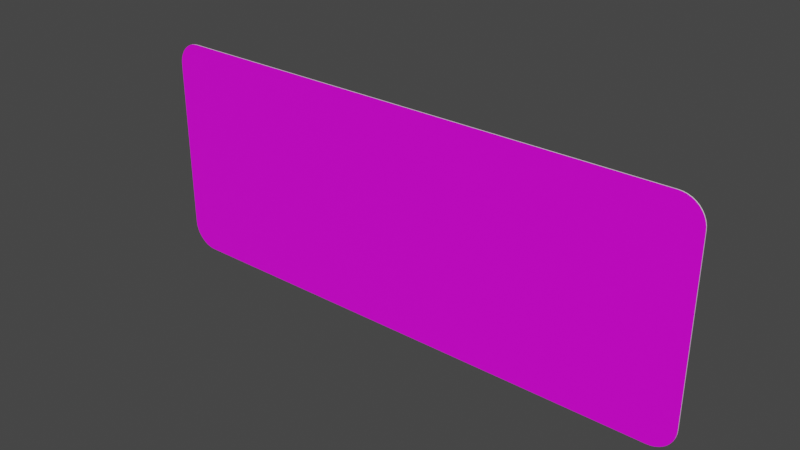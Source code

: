 # Source: rechteck_500_1250.blend  (saved by Blender 3.2.14; exported with 4.5.12 LTS)
import bpy
from mathutils import Matrix  # noqa: F401  (used for matrix-valued properties, if any)

bpy.ops.wm.read_factory_settings(use_empty=True)
scene = bpy.context.scene
scene.name = 'Scene'

# ---- collections
col_collection = bpy.data.collections.new('Collection'); scene.collection.children.link(col_collection)

# ---- images (referenced by path relative to the original .blend; pixels are not part of the script)
import os
ASSET_DIR = os.environ.get("B2B_ASSET_DIR", "")  # directory of the original .blend (textures are referenced by path, not embedded)
HERE = os.path.dirname(os.path.abspath(__file__))  # packed textures are extracted next to this script under _unpacked/

def load_image(name, relpath, width, height, colorspace="sRGB"):
    """Load a texture the original file referenced (path relative to the .blend, or extracted next to this script)."""
    p = next((c for c in (os.path.join(HERE, relpath), os.path.join(ASSET_DIR, relpath)) if relpath and os.path.exists(c)), "")
    if p:
        img = bpy.data.images.load(p, check_existing=True)
        img.name = name
    else:  # same state as the original file: an image datablock whose file is absent (Cycles renders it pink)
        img = bpy.data.images.new(name, width, height)
        img.source = "FILE"
        img.filepath = "//" + (relpath or name)
    img.colorspace_settings.name = colorspace
    return img
img_rohling_jpg = load_image('rohling.jpg', 'rohling.jpg', 1024, 1024, 'sRGB')

# ---- materials (node trees are filled in below, after node groups)
mat_material = bpy.data.materials.new('Material')
mat_material.alpha_threshold = 0.0
mat_material.use_transparent_shadow = False
mat_material.line_color = (0.0, 0.0, 0.0, 1.0)
mat_material_001 = bpy.data.materials.new('Material.001')
mat_material_001.use_transparent_shadow = False

# ---- material node trees
mat_material.use_nodes = True; mat_material.node_tree.nodes.clear()
_N = mat_material.node_tree.nodes; _L = mat_material.node_tree.links
n0 = _N.new('ShaderNodeOutputMaterial'); n0.name = 'Material Output'; n0.location = (300, 300)
n1 = _N.new('ShaderNodeBsdfPrincipled'); n1.name = 'Principled BSDF'; n1.location = (10, 300)
n1.distribution = 'GGX'
n1.subsurface_method = 'RANDOM_WALK_SKIN'
n1.inputs[2].default_value = 0.4
n1.inputs[3].default_value = 1.45
n1.inputs[27].default_value = (0.0, 0.0, 0.0, 1.0)
n1.inputs[28].default_value = 1.0
n2 = _N.new('ShaderNodeTexImage'); n2.name = 'Image Texture'; n2.location = (-280, 280)
n2.image = img_rohling_jpg
_L.new(n1.outputs[0], n0.inputs[0])
_L.new(n2.outputs[0], n1.inputs[0])
n0.is_active_output = True
mat_material_001.use_nodes = True; mat_material_001.node_tree.nodes.clear()
_N = mat_material_001.node_tree.nodes; _L = mat_material_001.node_tree.links
n0 = _N.new('ShaderNodeBsdfPrincipled'); n0.name = 'Principled BSDF'; n0.location = (10, 300)
n0.distribution = 'GGX'
n0.subsurface_method = 'RANDOM_WALK_SKIN'
n0.inputs[3].default_value = 1.45
n0.inputs[27].default_value = (0.0, 0.0, 0.0, 1.0)
n0.inputs[28].default_value = 1.0
n1 = _N.new('ShaderNodeOutputMaterial'); n1.name = 'Material Output'; n1.location = (300, 300)
_L.new(n0.outputs[0], n1.inputs[0])
n1.is_active_output = True

# ---- world
world_world = bpy.data.worlds.new('World'); scene.world = world_world
world_world.use_nodes = True; world_world.node_tree.nodes.clear()
_N = world_world.node_tree.nodes; _L = world_world.node_tree.links
n0 = _N.new('ShaderNodeOutputWorld'); n0.name = 'World Output'; n0.location = (300, 300)
n1 = _N.new('ShaderNodeBackground'); n1.name = 'Background'; n1.location = (10, 300)
n1.inputs[0].default_value = (0.05088, 0.05088, 0.05088, 1.0)
_L.new(n1.outputs[0], n0.inputs[0])
n0.is_active_output = True
world_world.color = (0.05088, 0.05088, 0.05088)
world_world.use_sun_shadow = False
world_world.sun_shadow_jitter_overblur = 0.0

# ---- meshes
me_plane = bpy.data.meshes.new('Plane')
me_plane.from_pydata([(-0.9111, 0.0, -4.371e-08), (-1.0, 0.05552, -3.886e-08), (-0.925, 0.0006836, -4.365e-08), (-0.9385, 0.002717, -4.347e-08), (-0.9514, 0.006052, -4.318e-08), (-0.9633, 0.0106, -4.278e-08), (-0.974, 0.01626, -4.229e-08), (-0.983, 0.02289, -4.171e-08), (-0.9903, 0.03032, -4.106e-08), (-0.9956, 0.03836, -4.036e-08), (-0.9989, 0.04684, -3.962e-08), (1.0, 0.05552, -3.886e-08), (0.9115, 0.0, -4.371e-08), (0.9989, 0.04684, -3.962e-08), (0.9957, 0.03836, -4.036e-08), (0.9903, 0.03032, -4.106e-08), (0.9831, 0.02289, -4.171e-08), (0.9741, 0.01626, -4.229e-08), (0.9635, 0.0106, -4.278e-08), (0.9517, 0.006052, -4.318e-08), (0.9388, 0.002717, -4.347e-08), (0.9253, 0.0006836, -4.365e-08), (-1.0, 0.4445, -4.854e-09), (-0.9111, 0.5, 0.0), (-0.9989, 0.4532, -4.095e-09), (-0.9956, 0.4616, -3.354e-09), (-0.9903, 0.4697, -2.65e-09), (-0.983, 0.4771, -2.001e-09), (-0.974, 0.4837, -1.422e-09), (-0.9633, 0.4894, -9.27e-10), (-0.9514, 0.4939, -5.29e-10), (-0.9385, 0.4973, -2.376e-10), (-0.925, 0.4993, -5.976e-11), (0.9115, 0.5, 0.0), (1.0, 0.4445, -4.854e-09), (0.9253, 0.4993, -5.976e-11), (0.9388, 0.4973, -2.376e-10), (0.9517, 0.4939, -5.29e-10), (0.9635, 0.4894, -9.27e-10), (0.9741, 0.4837, -1.422e-09), (0.9831, 0.4771, -2.001e-09), (0.9903, 0.4697, -2.65e-09), (0.9957, 0.4616, -3.354e-09), (0.9989, 0.4532, -4.095e-09), (-0.9111, 0.5, 0.002), (-1.0, 0.4445, 0.002), (-0.925, 0.4993, 0.002), (-0.9385, 0.4973, 0.002), (-0.9514, 0.4939, 0.002), (-0.9633, 0.4894, 0.002), (-0.974, 0.4837, 0.002), (-0.983, 0.4771, 0.002), (-0.9903, 0.4697, 0.002), (-0.9956, 0.4616, 0.002), (-0.9989, 0.4532, 0.002), (-1.0, 0.05552, 0.002), (-0.9111, -1.814e-08, 0.002), (-0.9989, 0.04684, 0.002), (-0.9956, 0.03836, 0.002), (-0.9903, 0.03032, 0.002), (-0.983, 0.02289, 0.002), (-0.974, 0.01626, 0.002), (-0.9633, 0.0106, 0.002), (-0.9514, 0.006051, 0.002), (-0.9385, 0.002717, 0.002), (-0.925, 0.0006835, 0.002), (0.9115, -1.814e-08, 0.002), (1.0, 0.05552, 0.002), (0.9253, 0.0006835, 0.002), (0.9388, 0.002717, 0.002), (0.9517, 0.006051, 0.002), (0.9635, 0.0106, 0.002), (0.9741, 0.01626, 0.002), (0.9831, 0.02289, 0.002), (0.9903, 0.03032, 0.002), (0.9957, 0.03836, 0.002), (0.9989, 0.04684, 0.002), (1.0, 0.4445, 0.002), (0.9115, 0.5, 0.002), (0.9989, 0.4532, 0.002), (0.9957, 0.4616, 0.002), (0.9903, 0.4697, 0.002), (0.9831, 0.4771, 0.002), (0.9741, 0.4837, 0.002), (0.9635, 0.4894, 0.002), (0.9517, 0.4939, 0.002), (0.9388, 0.4973, 0.002), (0.9253, 0.4993, 0.002)], [], [(11, 34, 77, 67), (66, 68, 69, 70, 71, 72, 73, 74, 75, 76, 67, 77, 79, 80, 81, 82, 83, 84, 85, 86, 87, 78, 44, 46, 47, 48, 49, 50, 51, 52, 53, 54, 45, 55, 57, 58, 59, 60, 61, 62, 63, 64, 65, 56), (33, 23, 44, 78), (22, 1, 55, 45), (33, 35, 36, 37, 38, 39, 40, 41, 42, 43, 34, 11, 13, 14, 15, 16, 17, 18, 19, 20, 21, 12, 0, 2, 3, 4, 5, 6, 7, 8, 9, 10, 1, 22, 24, 25, 26, 27, 28, 29, 30, 31, 32, 23), (33, 78, 87, 35), (35, 87, 86, 36), (36, 86, 85, 37), (37, 85, 84, 38), (38, 84, 83, 39), (39, 83, 82, 40), (40, 82, 81, 41), (41, 81, 80, 42), (42, 80, 79, 43), (43, 79, 77, 34), (66, 12, 21, 68), (68, 21, 20, 69), (69, 20, 19, 70), (70, 19, 18, 71), (71, 18, 17, 72), (72, 17, 16, 73), (73, 16, 15, 74), (74, 15, 14, 75), (75, 14, 13, 76), (76, 13, 11, 67), (0, 56, 65, 2), (2, 65, 64, 3), (3, 64, 63, 4), (4, 63, 62, 5), (5, 62, 61, 6), (6, 61, 60, 7), (7, 60, 59, 8), (8, 59, 58, 9), (9, 58, 57, 10), (10, 57, 55, 1), (44, 23, 32, 46), (46, 32, 31, 47), (47, 31, 30, 48), (48, 30, 29, 49), (49, 29, 28, 50), (50, 28, 27, 51), (51, 27, 26, 52), (52, 26, 25, 53), (53, 25, 24, 54), (54, 24, 22, 45), (0, 12, 66, 56)])
me_plane.polygons.foreach_set('material_index', [1, 0, 1, 1, 1, 1, 1, 1, 1, 1, 1, 1, 1, 1, 1, 1, 1, 1, 1, 1, 1, 1, 1, 1, 1, 1, 1, 1, 1, 1, 1, 1, 1, 1, 1, 1, 1, 1, 1, 1, 1, 1, 1, 1, 1, 1])
_uv = me_plane.uv_layers.new(name='UVMap')
_uv.uv.foreach_set('vector', [1.0, 0.111, 1.0, 0.889, 1.0, 0.889, 1.0, 0.111, 0.9533, 0.004603, 0.9601, 0.005957, 0.9669, 0.009988, 0.9732, 0.01659, 0.9791, 0.02561, 0.9844, 0.03683, 0.9889, 0.04995, 0.9925, 0.06468, 0.9951, 0.08063, 0.9967, 0.09741, 0.9973, 0.1146, 0.9973, 0.8854, 0.9967, 0.9026, 0.9951, 0.9194, 0.9925, 0.9353, 0.9889, 0.95, 0.9844, 0.9632, 0.9791, 0.9744, 0.9732, 0.9834, 0.9669, 0.99, 0.9601, 0.994, 0.9533, 0.9954, 0.04694, 0.9954, 0.04002, 0.994, 0.03327, 0.99, 0.02686, 0.9834, 0.02094, 0.9744, 0.01566, 0.9632, 0.01116, 0.95, 0.007529, 0.9353, 0.004873, 0.9194, 0.003253, 0.9026, 0.002708, 0.8854, 0.002708, 0.1146, 0.003253, 0.09741, 0.004873, 0.08063, 0.007529, 0.06468, 0.01116, 0.04995, 0.01566, 0.03683, 0.02094, 0.02561, 0.02686, 0.01659, 0.03327, 0.009988, 0.04002, 0.005957, 0.04694, 0.004603, 0.9557, 1.0, 0.04447, 1.0, 0.04447, 1.0, 0.9557, 1.0, 0.0, 0.889, 0.0, 0.111, 0.0, 0.111, 0.0, 0.889, 0.9557, 1.0, 0.9627, 0.9995, 0.9694, 0.9982, 0.9758, 0.996, 0.9817, 0.9929, 0.9957, 0.9892, 0.9972, 0.9542, 0.9984, 0.9394, 0.9993, 0.9233, 0.9998, 0.9063, 1.0, 0.889, 1.0, 0.111, 0.9998, 0.09367, 0.9993, 0.07673, 0.9984, 0.06063, 0.9972, 0.04577, 0.9957, 0.01084, 0.9817, 0.007069, 0.9758, 0.004034, 0.9694, 0.001812, 0.9627, 0.0004557, 0.9557, 0.0, 0.04447, 0.0, 0.03751, 0.0004557, 0.03073, 0.001812, 0.02428, 0.004034, 0.01833, 0.007069, 0.004342, 0.01084, 0.002831, 0.04577, 0.001616, 0.06063, 0.0007255, 0.07673, 0.0001825, 0.09367, 0.0, 0.111, 0.0, 0.889, 0.0001825, 0.9063, 0.0007255, 0.9233, 0.001616, 0.9394, 0.002831, 0.9542, 0.004342, 0.9892, 0.01833, 0.9929, 0.02428, 0.996, 0.03073, 0.9982, 0.03751, 0.9995, 0.04447, 1.0, 0.9557, 1.0, 0.9557, 1.0, 0.9627, 0.9995, 0.9627, 0.9995, 0.9627, 0.9995, 0.9627, 0.9995, 0.9694, 0.9982, 0.9694, 0.9982, 0.9694, 0.9982, 0.9694, 0.9982, 0.9758, 0.996, 0.9758, 0.996, 0.9758, 0.996, 0.9758, 0.996, 0.9817, 0.9929, 0.9817, 0.9929, 0.9817, 0.9929, 0.9817, 0.9929, 0.9957, 0.9892, 0.9957, 0.9892, 0.9957, 0.9892, 0.9957, 0.9892, 0.9972, 0.9542, 0.9972, 0.9542, 0.9972, 0.9542, 0.9972, 0.9542, 0.9984, 0.9394, 0.9984, 0.9394, 0.9984, 0.9394, 0.9984, 0.9394, 0.9993, 0.9233, 0.9993, 0.9233, 0.9993, 0.9233, 0.9993, 0.9233, 0.9998, 0.9063, 0.9998, 0.9063, 0.9998, 0.9063, 0.9998, 0.9063, 1.0, 0.889, 1.0, 0.889, 0.9557, 0.0, 0.9557, 0.0, 0.9627, 0.0004557, 0.9627, 0.0004557, 0.9627, 0.0004557, 0.9627, 0.0004557, 0.9694, 0.001812, 0.9694, 0.001812, 0.9694, 0.001812, 0.9694, 0.001812, 0.9758, 0.004034, 0.9758, 0.004034, 0.9758, 0.004034, 0.9758, 0.004034, 0.9817, 0.007069, 0.9817, 0.007069, 0.9817, 0.007069, 0.9817, 0.007069, 0.9957, 0.01084, 0.9957, 0.01084, 0.9957, 0.01084, 0.9957, 0.01084, 0.9972, 0.04577, 0.9972, 0.04577, 0.9972, 0.04577, 0.9972, 0.04577, 0.9984, 0.06063, 0.9984, 0.06063, 0.9984, 0.06063, 0.9984, 0.06063, 0.9993, 0.07673, 0.9993, 0.07673, 0.9993, 0.07673, 0.9993, 0.07673, 0.9998, 0.09367, 0.9998, 0.09367, 0.9998, 0.09367, 0.9998, 0.09367, 1.0, 0.111, 1.0, 0.111, 0.04447, 0.0, 0.04447, 0.0, 0.03751, 0.0004557, 0.03751, 0.0004557, 0.03751, 0.0004557, 0.03751, 0.0004557, 0.03073, 0.001812, 0.03073, 0.001812, 0.03073, 0.001812, 0.03073, 0.001812, 0.02428, 0.004034, 0.02428, 0.004034, 0.02428, 0.004034, 0.02428, 0.004034, 0.01833, 0.007069, 0.01833, 0.007069, 0.01833, 0.007069, 0.01833, 0.007069, 0.004342, 0.01084, 0.004342, 0.01084, 0.004342, 0.01084, 0.004342, 0.01084, 0.002831, 0.04577, 0.002831, 0.04577, 0.002831, 0.04577, 0.002831, 0.04577, 0.001616, 0.06063, 0.001616, 0.06063, 0.001616, 0.06063, 0.001616, 0.06063, 0.0007255, 0.07673, 0.0007255, 0.07673, 0.0007255, 0.07673, 0.0007255, 0.07673, 0.0001825, 0.09367, 0.0001825, 0.09367, 0.0001825, 0.09367, 0.0001825, 0.09367, 0.0, 0.111, 0.0, 0.111, 0.04447, 1.0, 0.04447, 1.0, 0.03751, 0.9995, 0.03751, 0.9995, 0.03751, 0.9995, 0.03751, 0.9995, 0.03073, 0.9982, 0.03073, 0.9982, 0.03073, 0.9982, 0.03073, 0.9982, 0.02428, 0.996, 0.02428, 0.996, 0.02428, 0.996, 0.02428, 0.996, 0.01833, 0.9929, 0.01833, 0.9929, 0.01833, 0.9929, 0.01833, 0.9929, 0.004342, 0.9892, 0.004342, 0.9892, 0.004342, 0.9892, 0.004342, 0.9892, 0.002831, 0.9542, 0.002831, 0.9542, 0.002831, 0.9542, 0.002831, 0.9542, 0.001616, 0.9394, 0.001616, 0.9394, 0.001616, 0.9394, 0.001616, 0.9394, 0.0007255, 0.9233, 0.0007255, 0.9233, 0.0007255, 0.9233, 0.0007255, 0.9233, 0.0001825, 0.9063, 0.0001825, 0.9063, 0.0001825, 0.9063, 0.0001825, 0.9063, 0.0, 0.889, 0.0, 0.889, 0.04447, 0.0, 0.9557, 0.0, 0.9557, 0.0, 0.04447, 0.0])
me_plane.materials.append(mat_material)
me_plane.materials.append(mat_material_001)
me_plane.update()

# ---- objects
ob_plane = bpy.data.objects.new('Plane', me_plane)
ob_empty = bpy.data.objects.new('Empty', img_rohling_jpg)

# ---- transforms, parenting, visibility, modifiers, constraints
ob_plane.location = (0.0, 0.0, 0.0)
ob_plane.rotation_euler = (1.571, 0.0, 0.0)
ob_plane.scale = (0.625, 1.0, 1.0)
ob_empty.location = (0.0, 0.0, 0.2493)
ob_empty.rotation_euler = (1.571, -0.0, -0.0)
ob_empty.scale = (0.2511, 0.2511, 0.2511)
ob_empty.empty_display_type = 'IMAGE'
ob_empty.empty_display_size = 5.0

# ---- collection membership
col_collection.objects.link(ob_plane)
col_collection.objects.link(ob_empty)

# ---- scene / render settings (as saved in the file)
scene.frame_start = 1; scene.frame_end = 250; scene.frame_set(1)
scene.render.engine = 'BLENDER_EEVEE_NEXT'
scene.cycles.sampling_pattern = 'TABULATED_SOBOL'
scene.cycles.use_light_tree = False
scene.view_settings.view_transform = 'Filmic'
bpy.context.view_layer.update()

# ---- added for rendering (the .blend has no active camera and no usable light): camera, sun
cam_auto = bpy.data.cameras.new('AutoCamera')
cam_auto.lens = 50.0
cam_auto.sensor_width = 36.0
cam_auto.clip_end = 1000.0
ob_auto_camera = bpy.data.objects.new('AutoCamera', cam_auto)
scene.collection.objects.link(ob_auto_camera)
ob_auto_camera.location = (1.24562, -1.49575, 1.2465)
ob_auto_camera.rotation_euler = (1.09748, -7.21219e-08, 0.694738)
scene.camera = ob_auto_camera
light_auto_sun = bpy.data.lights.new('AutoSun', 'SUN')
light_auto_sun.energy = 3.0
light_auto_sun.angle = 0.0523599
ob_auto_sun = bpy.data.objects.new('AutoSun', light_auto_sun)
scene.collection.objects.link(ob_auto_sun)
ob_auto_sun.rotation_euler = (0.872665, 0.174533, 0.523599)
bpy.context.view_layer.update()
